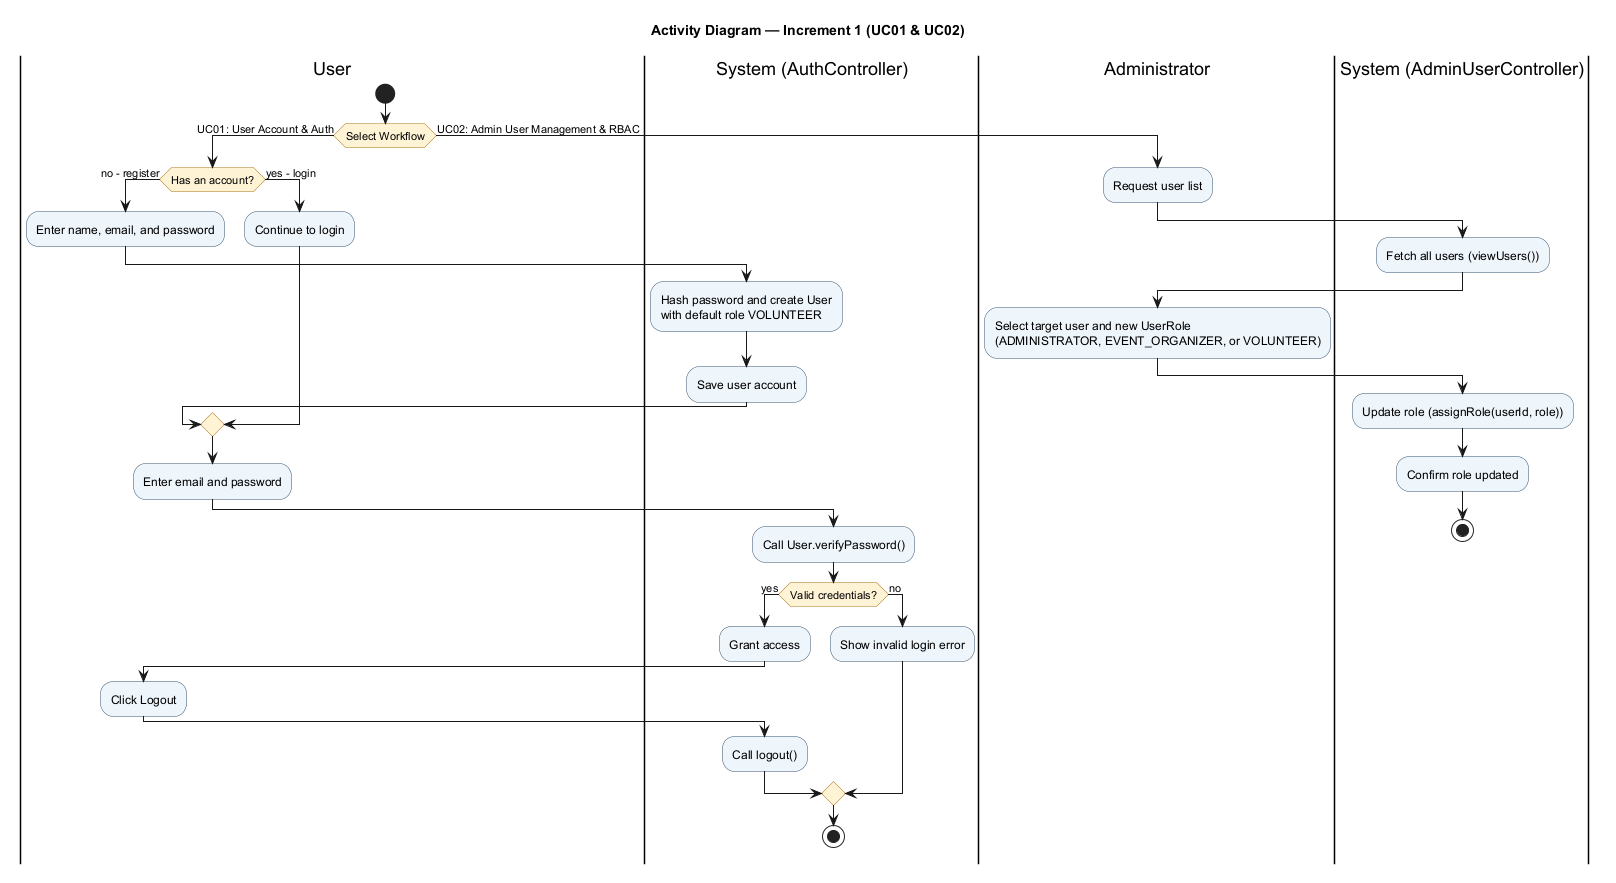

The diagram above was rendered by PlantUML. Its source (embedded in the PNG):
@startuml AD_Increment1_Combined
title Activity Diagram — Increment 1 (UC01 & UC02)
skinparam shadowing false
skinparam activity {
BackgroundColor #EEF5FB
BorderColor #36536F
DiamondBackgroundColor #FFF3D6
DiamondBorderColor #A87516
}
|User|
start
if (Select Workflow) then (UC01: User Account & Auth)
if (Has an account?) then (no - register)
:Enter name, email, and password;
|System (AuthController)|
:Hash password and create User
with default role VOLUNTEER;
:Save user account;
else (yes - login)
|User|
:Continue to login;
endif
|User|
:Enter email and password;
|System (AuthController)|
:Call User.verifyPassword();
if (Valid credentials?) then (yes)
:Grant access;
|User|
:Click Logout;
|System (AuthController)|
:Call logout();
else (no)
:Show invalid login error;
endif
stop
else (UC02: Admin User Management & RBAC)
|Administrator|
:Request user list;
|System (AdminUserController)|
:Fetch all users (viewUsers());
|Administrator|
:Select target user and new UserRole
(ADMINISTRATOR, EVENT_ORGANIZER, or VOLUNTEER);
|System (AdminUserController)|
:Update role (assignRole(userId, role));
:Confirm role updated;
stop
endif
@enduml